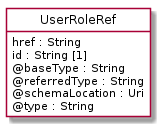

The diagram above was rendered by PlantUML. Its source (embedded in the PNG):
@startuml
hide circle
hide methods
hide stereotype
show <<Enumeration>> stereotype
skinparam class {
   BackgroundColor<<Enumeration>> #E6F5F7
   BackgroundColor<<Ref>> #FFFFE0
   BackgroundColor<<Pivot>> #FFFFFFF
   BackgroundColor<<SimpleType>> #E2F0DA
   BackgroundColor #FCF2E3
}

class UserRoleRef <<Pivot>> {
    href : String
    id : String [1]
    @baseType : String
    @referredType : String
    @schemaLocation : Uri
    @type : String
}


@enduml